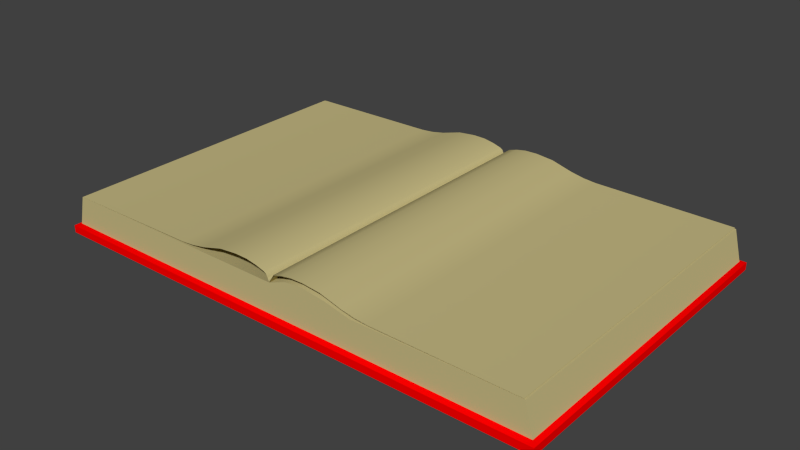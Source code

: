 # Source: Book.blend  (saved by Blender 2.71.5; exported with 4.5.12 LTS)
import bpy
from mathutils import Matrix  # noqa: F401  (used for matrix-valued properties, if any)

bpy.ops.wm.read_factory_settings(use_empty=True)
scene = bpy.context.scene
scene.name = 'Scene'

# ---- collections
col_collection_1 = bpy.data.collections.new('Collection 1'); scene.collection.children.link(col_collection_1)

# ---- materials (node trees are filled in below, after node groups)
mat_pages = bpy.data.materials.new('Pages')
mat_pages.alpha_threshold = 0.0
mat_pages.use_transparent_shadow = False
mat_pages.diffuse_color = (0.5711, 0.4969, 0.2346, 1.0)
mat_pages.roughness = 0.5
mat_pages.specular_intensity = 0.0
mat_cover = bpy.data.materials.new('Cover')
mat_cover.alpha_threshold = 0.0
mat_cover.use_transparent_shadow = False
mat_cover.diffuse_color = (1.0, 0.0, 0.0, 1.0)
mat_cover.roughness = 0.5
mat_cover.specular_intensity = 0.1

# ---- node groups
ng_auto_smooth = bpy.data.node_groups.new('Auto Smooth', 'GeometryNodeTree')
_s = ng_auto_smooth.interface.new_socket(name='Geometry', in_out='OUTPUT', socket_type='NodeSocketGeometry')
_s = ng_auto_smooth.interface.new_socket(name='Geometry', in_out='INPUT', socket_type='NodeSocketGeometry')
_s = ng_auto_smooth.interface.new_socket(name='Angle', in_out='INPUT', socket_type='NodeSocketFloat')
_s.subtype = 'ANGLE'
_s.min_value = 0.0
_s.max_value = 3.142
ng_auto_smooth.is_modifier = True
_N = ng_auto_smooth.nodes; _L = ng_auto_smooth.links
n0 = _N.new('NodeGroupOutput'); n0.name = 'Group Output'; n0.location = (480, -100)
n1 = _N.new('NodeGroupInput'); n1.name = 'Group Input'; n1.location = (-420, -300)
n2 = _N.new('NodeGroupInput'); n2.name = 'Group Input.001'; n2.location = (-60, -100)
n3 = _N.new('GeometryNodeSetShadeSmooth'); n3.name = 'Set Shade Smooth'; n3.location = (120, -100)
n3.domain = 'EDGE'
n4 = _N.new('GeometryNodeSetShadeSmooth'); n4.name = 'Set Shade Smooth.001'; n4.location = (300, -100)
n5 = _N.new('GeometryNodeInputMeshEdgeAngle'); n5.name = 'Edge Angle'; n5.location = (-420, -220)
n6 = _N.new('GeometryNodeInputEdgeSmooth'); n6.name = 'Is Edge Smooth'; n6.location = (-60, -160)
n7 = _N.new('GeometryNodeInputShadeSmooth'); n7.name = 'Is Face Smooth'; n7.location = (-240, -340)
n8 = _N.new('FunctionNodeBooleanMath'); n8.name = 'Boolean Math'; n8.location = (-60, -220)
n9 = _N.new('FunctionNodeCompare'); n9.name = 'Compare'; n9.location = (-240, -180)
n9.operation = 'LESS_EQUAL'
_L.new(n5.outputs[0], n9.inputs[0])
_L.new(n4.outputs[0], n0.inputs[0])
_L.new(n1.outputs[1], n9.inputs[1])
_L.new(n9.outputs[0], n8.inputs[0])
_L.new(n7.outputs[0], n8.inputs[1])
_L.new(n2.outputs[0], n3.inputs[0])
_L.new(n6.outputs[0], n3.inputs[1])
_L.new(n3.outputs[0], n4.inputs[0])
_L.new(n8.outputs[0], n3.inputs[2])
n0.is_active_output = True

# ---- material node trees

# ---- world
world_world = bpy.data.worlds.new('World'); scene.world = world_world
world_world.color = (0.05088, 0.05088, 0.05088)
world_world.use_sun_shadow = False
world_world.sun_shadow_jitter_overblur = 0.0
world_world.cycles.sampling_method = 'MANUAL'
world_world.cycles.sample_map_resolution = 256

# ---- meshes
me_bookmesh = bpy.data.meshes.new('BookMesh')
me_bookmesh.from_pydata([(0.04887, -3.985, 0.01703), (0.04887, 3.985, 0.01703), (0.08702, -3.985, 0.07797), (0.08702, 3.985, 0.07797), (0.1402, -3.985, 0.1406), (0.1402, 3.985, 0.1406), (0.3585, -3.985, 0.2045), (0.3585, 3.985, 0.2045), (0.6096, -3.985, 0.2493), (0.6096, 3.985, 0.2493), (0.9262, -3.985, 0.2557), (0.9262, 3.985, 0.2557), (1.374, -3.985, 0.2107), (1.374, 3.985, 0.2107), (1.898, -3.985, 0.06371), (1.898, 3.985, 0.06371), (2.237, -3.985, -0.0001057), (2.237, 3.985, -0.0001057), (5.979, -3.985, -0.06011), (5.979, 3.985, -0.06011), (2.564, -3.985, -0.02766), (2.564, 3.985, -0.02766), (6.011, 3.985, -0.06517), (6.011, -3.985, -0.06517), (6.194, 3.985, -0.7908), (6.194, -3.985, -0.7908), (6.309, 4.11, -0.8277), (6.309, -4.11, -0.8277), (6.309, -4.11, -1.009), (6.309, 4.11, -1.009), (-0.04194, -3.985, 0.03835), (-0.04194, 3.985, 0.03835), (0.0, 3.985, -0.06517), (-0.07469, -3.985, 0.1023), (-0.07469, 3.985, 0.1023), (-0.1402, -3.985, 0.1406), (-0.1402, 3.985, 0.1406), (-0.3585, -3.985, 0.2045), (-0.3585, 3.985, 0.2045), (-0.6096, -3.985, 0.2493), (-0.6096, 3.985, 0.2493), (-0.9262, -3.985, 0.2557), (-0.9262, 3.985, 0.2557), (-1.374, -3.985, 0.2107), (-1.374, 3.985, 0.2107), (-1.898, -3.985, 0.06371), (-1.898, 3.985, 0.06371), (-2.237, -3.985, -0.0001057), (-2.237, 3.985, -0.0001057), (-5.979, -3.985, -0.06011), (-5.979, 3.985, -0.06011), (-2.564, -3.985, -0.02766), (-2.564, 3.985, -0.02766), (0.0, -3.985, -0.06517), (-6.011, 3.985, -0.06517), (-6.011, -3.985, -0.06517), (-6.194, 3.985, -0.7908), (-6.194, -3.985, -0.7908), (-6.309, 4.11, -0.8277), (-6.309, -4.11, -0.8277), (-6.309, -4.11, -1.009), (-6.309, 4.11, -1.009), (0.0, -3.985, -0.7908), (0.0, -4.11, -0.8277), (0.0, 3.985, -0.7908), (0.0, 4.11, -0.8277), (0.0, 4.11, -1.009), (0.0, -4.11, -1.009), (0.8747, 3.985, 0.1498), (0.8747, -3.985, 0.1498), (0.9389, -4.11, -0.8277), (0.9218, -3.985, -0.7908), (0.9218, 3.985, -0.7908), (0.9389, 4.11, -0.8277), (0.9389, -4.11, -1.009), (0.9389, 4.11, -1.009), (2.103, 3.985, -0.06517), (2.167, -3.985, -0.7908), (2.208, 4.11, -0.8277), (2.208, -4.11, -1.009), (1.61, -4.11, -1.009), (1.61, 4.11, -0.8277), (1.581, -3.985, -0.7908), (1.494, 3.985, 0.07166), (2.103, -3.985, -0.06517), (2.208, -4.11, -0.8277), (2.167, 3.985, -0.7908), (2.208, 4.11, -1.009), (1.61, 4.11, -1.009), (1.581, 3.985, -0.7908), (1.61, -4.11, -0.8277), (1.494, -3.985, 0.07166), (0.4477, -3.985, 0.1089), (0.4806, -4.11, -0.8277), (0.4718, 3.985, -0.7908), (0.4806, 4.11, -1.009), (0.4477, 3.985, 0.1089), (0.4718, -3.985, -0.7908), (0.4806, 4.11, -0.8277), (0.4806, -4.11, -1.009), (0.0, -3.985, -0.05502), (0.0, 3.985, -0.05502), (0.1335, -3.985, 0.1491), (0.1335, 3.985, 0.1491), (0.3501, -3.985, 0.2123), (0.3501, 3.985, 0.2123), (0.6018, -3.985, 0.2567), (0.6018, 3.985, 0.2567), (0.9204, -3.985, 0.263), (0.9204, 3.985, 0.263), (1.365, -3.985, 0.2209), (1.365, 3.985, 0.2209), (1.898, -3.985, 0.07386), (1.898, 3.985, 0.07386), (2.237, -3.985, 0.01004), (2.237, 3.985, 0.01004), (5.979, -3.985, -0.04996), (5.979, 3.985, -0.04996), (2.564, -3.985, -0.01751), (2.564, 3.985, -0.01751), (-0.0103, -3.985, -0.05502), (-0.0103, 3.985, -0.05502), (0.1299, -3.985, 0.1508), (0.1299, 3.985, 0.1508), (0.3482, -3.985, 0.2147), (0.3482, 3.985, 0.2147), (0.5993, -3.985, 0.2594), (0.5993, 3.985, 0.2594), (0.9159, -3.985, 0.2658), (0.9159, 3.985, 0.2658), (1.363, -3.985, 0.2237), (1.363, 3.985, 0.2237), (1.897, -3.985, 0.07764), (1.897, 3.985, 0.07764), (2.236, -3.985, 0.0132), (2.236, 3.985, 0.0132), (5.979, -3.985, -0.04182), (5.979, 3.985, -0.04182), (2.563, -3.985, -0.0142), (2.563, 3.985, -0.0142)], [], [(1, 0, 2, 3), (3, 2, 4, 5), (5, 4, 6, 7), (7, 6, 8, 9), (9, 8, 10, 11), (11, 10, 12, 13), (13, 12, 14, 15), (15, 14, 16, 17), (21, 20, 18, 19), (17, 16, 20, 21), (53, 0, 1, 32), (84, 23, 22, 76), (23, 25, 24, 22), (25, 27, 26, 24), (27, 28, 29, 26), (97, 62, 63, 93), (98, 65, 64, 94), (76, 22, 24, 86), (92, 53, 62, 97), (99, 67, 66, 95), (95, 66, 65, 98), (79, 28, 27, 85), (31, 34, 33, 30), (34, 36, 35, 33), (36, 38, 37, 35), (38, 40, 39, 37), (40, 42, 41, 39), (42, 44, 43, 41), (44, 46, 45, 43), (46, 48, 47, 45), (52, 50, 49, 51), (48, 52, 51, 47), (53, 32, 31, 30), (53, 32, 54, 55), (55, 54, 56, 57), (57, 56, 58, 59), (59, 58, 61, 60), (57, 59, 63, 62), (58, 56, 64, 65), (32, 64, 56, 54), (55, 57, 62, 53), (60, 61, 66, 67), (61, 58, 65, 66), (67, 63, 59, 60), (92, 69, 68, 96), (82, 71, 70, 90), (81, 73, 72, 89), (96, 68, 72, 94), (91, 69, 71, 82), (80, 74, 75, 88), (88, 75, 73, 81), (99, 74, 70, 93), (74, 80, 90, 70), (28, 79, 87, 29), (77, 82, 90, 85), (69, 91, 83, 68), (91, 84, 76, 83), (23, 84, 77, 25), (78, 81, 89, 86), (25, 77, 85, 27), (79, 80, 88, 87), (80, 79, 85, 90), (87, 88, 81, 78), (84, 91, 82, 77), (68, 83, 89, 72), (83, 76, 86, 89), (29, 87, 78, 26), (26, 78, 86, 24), (71, 97, 93, 70), (73, 98, 94, 72), (69, 92, 97, 71), (74, 99, 95, 75), (75, 95, 98, 73), (53, 92, 96, 32), (32, 96, 94, 64), (67, 99, 93, 63), (101, 103, 102, 100), (105, 107, 106, 104), (107, 109, 108, 106), (109, 111, 110, 108), (111, 113, 112, 110), (113, 115, 114, 112), (119, 117, 116, 118), (115, 119, 118, 114), (103, 105, 104, 102), (121, 120, 122, 123), (125, 124, 126, 127), (127, 126, 128, 129), (129, 128, 130, 131), (131, 130, 132, 133), (133, 132, 134, 135), (139, 138, 136, 137), (135, 134, 138, 139), (123, 122, 124, 125), (101, 100, 120, 121), (119, 115, 135, 139), (106, 108, 128, 126), (116, 117, 137, 136), (107, 105, 125, 127), (112, 114, 134, 132), (102, 104, 124, 122), (113, 111, 131, 133), (103, 101, 121, 123), (114, 118, 138, 134), (108, 110, 130, 128), (109, 107, 127, 129), (118, 116, 136, 138), (115, 113, 133, 135), (104, 106, 126, 124), (105, 103, 123, 125), (110, 112, 132, 130), (117, 119, 139, 137), (100, 102, 122, 120), (111, 109, 129, 131)])
me_bookmesh.polygons.foreach_set('use_smooth', [True] * 114)
me_bookmesh.polygons.foreach_set('material_index', [0, 0, 0, 0, 0, 0, 0, 0, 0, 0, 0, 0, 0, 1, 1, 1, 1, 0, 0, 1, 1, 1, 0, 0, 0, 0, 0, 0, 0, 0, 0, 0, 0, 0, 0, 1, 1, 1, 1, 0, 0, 1, 1, 1, 0, 1, 1, 0, 0, 1, 1, 1, 1, 1, 1, 0, 0, 0, 1, 1, 1, 1, 1, 0, 0, 0, 1, 1, 1, 1, 0, 1, 1, 0, 0, 1, 0, 0, 0, 0, 0, 0, 0, 0, 0, 0, 0, 0, 0, 0, 0, 0, 0, 0, 0, 0, 0, 0, 0, 0, 0, 0, 0, 0, 0, 0, 0, 0, 0, 0, 0, 0, 0, 0])
_uv = me_bookmesh.uv_layers.new(name='UVMap')
_uv.uv.foreach_set('vector', [0.5055, 1.035, 0.5055, -0.0348, 0.5099, -0.0348, 0.5099, 1.035, 0.5099, 1.035, 0.5099, -0.0348, 0.5185, -0.0348, 0.5185, 1.035, 0.5185, 1.035, 0.5185, -0.0348, 0.5474, -0.0348, 0.5474, 1.035, 0.5474, 1.035, 0.5474, -0.0348, 0.5806, -0.0348, 0.5806, 1.035, 0.5806, 1.035, 0.5806, -0.0348, 0.6224, -0.0348, 0.6224, 1.035, 0.6224, 1.035, 0.6224, -0.0348, 0.6816, -0.0348, 0.6816, 1.035, 0.6816, 1.035, 0.6816, -0.0348, 0.7508, -0.0348, 0.7508, 1.035, 0.7508, 1.035, 0.7508, -0.0348, 0.7956, -0.0348, 0.7956, 1.035, 0.8389, 1.035, 0.8389, -0.0348, 1.29, -0.0348, 1.29, 1.035, 0.7956, 1.035, 0.7956, -0.0348, 0.8389, -0.0348, 0.8389, 1.035, 0.5, -0.0348, 0.5055, -0.0348, 0.5055, 1.035, 0.5, 1.035, 0.7779, -0.0348, 1.294, -0.0348, 1.294, 1.035, 0.7779, 1.035, 1.294, -0.0348, 1.319, -0.0348, 1.319, 1.035, 1.294, 1.035, 2.411, 1.91, 2.312, 1.892, 2.303, -0.933, 2.421, -0.9448, 2.312, 1.892, 2.17, 1.851, 2.16, -0.9052, 2.303, -0.933, 0.422, 2.07, 0.3298, 2.012, 0.3394, 1.979, 0.4294, 2.023, 0.4225, -1.022, 0.3369, -0.9783, 0.3281, -1.007, 0.4152, -1.067, 0.7779, 1.035, 1.294, 1.035, 1.319, 1.035, 0.7864, 1.035, 0.5592, -0.0348, 0.5, -0.0348, 0.5, -0.0348, 0.5624, -0.0348, 0.4359, 1.959, 0.354, 1.926, 0.3501, -0.9308, 0.4287, -0.961, 0.4287, -0.961, 0.3501, -0.9308, 0.3369, -0.9783, 0.4225, -1.022, 0.768, 1.886, 2.17, 1.851, 2.312, 1.892, 0.7888, 1.942, 0.4945, 1.035, 0.4901, 1.035, 0.4901, -0.0348, 0.4945, -0.0348, 0.4901, 1.035, 0.4815, 1.035, 0.4815, -0.0348, 0.4901, -0.0348, 0.4815, 1.035, 0.4526, 1.035, 0.4526, -0.0348, 0.4815, -0.0348, 0.4526, 1.035, 0.4194, 1.035, 0.4194, -0.0348, 0.4526, -0.0348, 0.4194, 1.035, 0.3776, 1.035, 0.3776, -0.0348, 0.4194, -0.0348, 0.3776, 1.035, 0.3184, 1.035, 0.3184, -0.0348, 0.3776, -0.0348, 0.3184, 1.035, 0.2492, 1.035, 0.2492, -0.0348, 0.3184, -0.0348, 0.2492, 1.035, 0.2044, 1.035, 0.2044, -0.0348, 0.2492, -0.0348, 0.1611, 1.035, -0.2902, 1.035, -0.2902, -0.0348, 0.1611, -0.0348, 0.2044, 1.035, 0.1611, 1.035, 0.1611, -0.0348, 0.2044, -0.0348, 0.5, -0.0348, 0.5, 1.035, 0.4945, 1.035, 0.4945, -0.0348, 0.5, -0.0348, 0.5, 1.035, -0.2944, 1.035, -0.2944, -0.0348, -0.2944, -0.0348, -0.2944, 1.035, -0.3186, 1.035, -0.3186, -0.0348, -1.404, 1.954, -1.447, -0.9327, -1.327, -0.9171, -1.304, 1.931, -1.304, 1.931, -1.327, -0.9171, -1.183, -0.8836, -1.161, 1.882, -1.404, 1.954, -1.304, 1.931, 0.3394, 1.979, 0.3298, 2.012, -1.327, -0.9171, -1.447, -0.9327, 0.3281, -1.007, 0.3369, -0.9783, 0.5, 1.035, 0.5, 1.035, -0.3186, 1.035, -0.2944, 1.035, -0.2944, -0.0348, -0.3186, -0.0348, 0.5, -0.0348, 0.5, -0.0348, -1.161, 1.882, -1.183, -0.8836, 0.3501, -0.9308, 0.354, 1.926, -1.183, -0.8836, -1.327, -0.9171, 0.3369, -0.9783, 0.3501, -0.9308, 0.354, 1.926, 0.3394, 1.979, -1.304, 1.931, -1.161, 1.882, 0.5592, -0.0348, 0.6156, -0.0348, 0.6156, 1.035, 0.5592, 1.035, 0.6683, 2.067, 0.521, 2.089, 0.525, 2.037, 0.6683, 2.014, 0.6546, -1.015, 0.5155, -1.037, 0.5116, -1.086, 0.6545, -1.066, 0.5592, 1.035, 0.6156, 1.035, 0.6218, 1.035, 0.5624, 1.035, 0.6975, -0.0348, 0.6156, -0.0348, 0.6218, -0.0348, 0.7089, -0.0348, 0.6597, 1.947, 0.525, 1.969, 0.5157, -0.9705, 0.6465, -0.9503, 0.6465, -0.9503, 0.5157, -0.9705, 0.5155, -1.037, 0.6546, -1.015, 0.4359, 1.959, 0.525, 1.969, 0.525, 2.037, 0.4294, 2.023, 0.525, 1.969, 0.6597, 1.947, 0.6683, 2.014, 0.525, 2.037, 2.17, 1.851, 0.768, 1.886, 0.7494, -0.894, 2.16, -0.9052, 0.7959, 1.989, 0.6683, 2.067, 0.6683, 2.014, 0.7888, 1.942, 0.6156, -0.0348, 0.6975, -0.0348, 0.6975, 1.035, 0.6156, 1.035, 0.6975, -0.0348, 0.7779, -0.0348, 0.7779, 1.035, 0.6975, 1.035, 1.294, -0.0348, 0.7779, -0.0348, 0.7864, -0.0348, 1.319, -0.0348, 0.7684, -0.9469, 0.6546, -1.015, 0.6545, -1.066, 0.7753, -0.9904, 2.411, 1.91, 0.7959, 1.989, 0.7888, 1.942, 2.312, 1.892, 0.768, 1.886, 0.6597, 1.947, 0.6465, -0.9503, 0.7494, -0.894, 0.6597, 1.947, 0.768, 1.886, 0.7888, 1.942, 0.6683, 2.014, 0.7494, -0.894, 0.6465, -0.9503, 0.6546, -1.015, 0.7684, -0.9469, 0.7779, -0.0348, 0.6975, -0.0348, 0.7089, -0.0348, 0.7864, -0.0348, 0.6156, 1.035, 0.6975, 1.035, 0.7089, 1.035, 0.6218, 1.035, 0.6975, 1.035, 0.7779, 1.035, 0.7864, 1.035, 0.7089, 1.035, 2.16, -0.9052, 0.7494, -0.894, 0.7684, -0.9469, 2.303, -0.933, 2.303, -0.933, 0.7684, -0.9469, 0.7753, -0.9904, 2.421, -0.9448, 0.521, 2.089, 0.422, 2.07, 0.4294, 2.023, 0.525, 2.037, 0.5155, -1.037, 0.4225, -1.022, 0.4152, -1.067, 0.5116, -1.086, 0.6156, -0.0348, 0.5592, -0.0348, 0.5624, -0.0348, 0.6218, -0.0348, 0.525, 1.969, 0.4359, 1.959, 0.4287, -0.961, 0.5157, -0.9705, 0.5157, -0.9705, 0.4287, -0.961, 0.4225, -1.022, 0.5155, -1.037, 0.5, -0.0348, 0.5592, -0.0348, 0.5592, 1.035, 0.5, 1.035, 0.5, 1.035, 0.5592, 1.035, 0.5624, 1.035, 0.5, 1.035, 0.354, 1.926, 0.4359, 1.959, 0.4294, 2.023, 0.3394, 1.979, 0.5, 1.035, 0.5176, 1.035, 0.5176, -0.0348, 0.5, -0.0348, 0.5463, 1.035, 0.5795, 1.035, 0.5795, -0.0348, 0.5463, -0.0348, 0.5795, 1.035, 0.6216, 1.035, 0.6216, -0.0348, 0.5795, -0.0348, 0.6216, 1.035, 0.6803, 1.035, 0.6803, -0.0348, 0.6216, -0.0348, 0.6803, 1.035, 0.7508, 1.035, 0.7508, -0.0348, 0.6803, -0.0348, 0.7508, 1.035, 0.7956, 1.035, 0.7956, -0.0348, 0.7508, -0.0348, 0.8389, 1.035, 1.29, 1.035, 1.29, -0.0348, 0.8389, -0.0348, 0.7956, 1.035, 0.8389, 1.035, 0.8389, -0.0348, 0.7956, -0.0348, 0.5176, 1.035, 0.5463, 1.035, 0.5463, -0.0348, 0.5176, -0.0348, 0.4986, 1.035, 0.4986, -0.0348, 0.5172, -0.0348, 0.5172, 1.035, 0.546, 1.035, 0.546, -0.0348, 0.5792, -0.0348, 0.5792, 1.035, 0.5792, 1.035, 0.5792, -0.0348, 0.621, -0.0348, 0.621, 1.035, 0.621, 1.035, 0.621, -0.0348, 0.6802, -0.0348, 0.6802, 1.035, 0.6802, 1.035, 0.6802, -0.0348, 0.7508, -0.0348, 0.7508, 1.035, 0.7508, 1.035, 0.7508, -0.0348, 0.7955, -0.0348, 0.7955, 1.035, 0.8388, 1.035, 0.8388, -0.0348, 1.29, -0.0348, 1.29, 1.035, 0.7955, 1.035, 0.7955, -0.0348, 0.8388, -0.0348, 0.8388, 1.035, 0.5172, 1.035, 0.5172, -0.0348, 0.546, -0.0348, 0.546, 1.035, 0.5, 1.035, 0.5, -0.0348, 0.4986, -0.0348, 0.4986, 1.035, 0.8389, 1.035, 0.7956, 1.035, 0.7955, 1.035, 0.8388, 1.035, 0.5795, -0.0348, 0.6216, -0.0348, 0.621, -0.0348, 0.5792, -0.0348, 1.29, -0.0348, 1.29, 1.035, 1.29, 1.035, 1.29, -0.0348, 0.5795, 1.035, 0.5463, 1.035, 0.546, 1.035, 0.5792, 1.035, 0.7508, -0.0348, 0.7956, -0.0348, 0.7955, -0.0348, 0.7508, -0.0348, 0.5176, -0.0348, 0.5463, -0.0348, 0.546, -0.0348, 0.5172, -0.0348, 0.7508, 1.035, 0.6803, 1.035, 0.6802, 1.035, 0.7508, 1.035, 0.5176, 1.035, 0.5, 1.035, 0.4986, 1.035, 0.5172, 1.035, 0.7956, -0.0348, 0.8389, -0.0348, 0.8388, -0.0348, 0.7955, -0.0348, 0.6216, -0.0348, 0.6803, -0.0348, 0.6802, -0.0348, 0.621, -0.0348, 0.6216, 1.035, 0.5795, 1.035, 0.5792, 1.035, 0.621, 1.035, 0.8389, -0.0348, 1.29, -0.0348, 1.29, -0.0348, 0.8388, -0.0348, 0.7956, 1.035, 0.7508, 1.035, 0.7508, 1.035, 0.7955, 1.035, 0.5463, -0.0348, 0.5795, -0.0348, 0.5792, -0.0348, 0.546, -0.0348, 0.5463, 1.035, 0.5176, 1.035, 0.5172, 1.035, 0.546, 1.035, 0.6803, -0.0348, 0.7508, -0.0348, 0.7508, -0.0348, 0.6802, -0.0348, 1.29, 1.035, 0.8389, 1.035, 0.8388, 1.035, 1.29, 1.035, 0.5, -0.0348, 0.5176, -0.0348, 0.5172, -0.0348, 0.4986, -0.0348, 0.6803, 1.035, 0.6216, 1.035, 0.621, 1.035, 0.6802, 1.035])
me_bookmesh.materials.append(mat_pages)
me_bookmesh.materials.append(mat_cover)
me_bookmesh.use_remesh_preserve_volume = False
me_bookmesh.use_remesh_preserve_attributes = False
me_bookmesh.use_mirror_vertex_groups = False
me_bookmesh.update()
arm_bookarmature = bpy.data.armatures.new('BookArmature')  # bones are not reproduced

# ---- objects
ob_bookarmature = bpy.data.objects.new('BookArmature', arm_bookarmature)
ob_bookmesh = bpy.data.objects.new('BookMesh', me_bookmesh)

# ---- transforms, parenting, visibility, modifiers, constraints
ob_bookarmature.location = (0.0, 0.0, 0.0)
ob_bookarmature.lineart.crease_threshold = 0.0
ob_bookmesh.parent = ob_bookarmature
ob_bookmesh.location = (0.0, 0.0, 0.0)
ob_bookmesh.lineart.crease_threshold = 0.0
_vg = ob_bookmesh.vertex_groups.new(name='Bone')
_vg.add([100, 101, 102, 103, 104, 105, 120, 121, 122, 123, 124, 125], 1.0, 'REPLACE')
_vg = ob_bookmesh.vertex_groups.new(name='Bone.001')
for _i, _w in zip([100, 101, 102, 103, 104, 105, 106, 107, 108, 109, 110, 111, 120, 121, 122, 123, 124, 125, 126, 127, 128, 129, 130, 131], [0.002947, 0.02468, 0.1987, 0.1968, 0.8362, 0.8059, 0.9777, 0.9909, 1.0, 1.0, 0.9552, 0.9552, 0.002947, 0.02468, 0.1987, 0.1968, 0.8362, 0.8059, 0.9777, 0.9909, 1.0, 1.0, 0.9552, 0.9552]): _vg.add([_i], _w, 'REPLACE')
_vg = ob_bookmesh.vertex_groups.new(name='Bone.002')
for _i, _w in zip([106, 108, 109, 110, 111, 112, 113, 114, 115, 126, 128, 129, 130, 131, 132, 133, 134, 135], [0.0005565, 0.1987, 0.1992, 0.8224, 0.8033, 1.0, 1.0, 1.0, 1.0, 0.0005565, 0.1987, 0.1992, 0.8224, 0.8033, 1.0, 1.0, 1.0, 1.0]): _vg.add([_i], _w, 'REPLACE')
_vg = ob_bookmesh.vertex_groups.new(name='Bone.003')
for _i, _w in zip([112, 113, 114, 115, 116, 117, 118, 119, 132, 133, 134, 135, 136, 137, 138, 139], [0.1974, 0.1988, 0.8095, 0.8224, 1.0, 1.0, 1.0, 1.0, 0.1974, 0.1988, 0.8095, 0.8224, 1.0, 1.0, 1.0, 1.0]): _vg.add([_i], _w, 'REPLACE')
_vg = ob_bookmesh.vertex_groups.new(name='Root')
_vg.add([0, 1, 2, 3, 4, 5, 6, 7, 8, 9, 10, 11, 12, 13, 14, 15, 16, 17, 18, 19, 20, 21, 22, 23, 24, 25, 26, 27, 28, 29, 30, 31, 32, 33, 34, 35, 36, 37, 38, 39, 40, 41, 42, 43, 44, 45, 46, 47, 48, 49, 50, 51, 52, 53, 54, 55, 56, 57, 58, 59, 60, 61, 62, 63, 64, 65, 66, 67, 68, 69, 70, 71, 72, 73, 74, 75, 76, 77, 78, 79, 80, 81, 82, 83, 84, 85, 86, 87, 88, 89, 90, 91, 92, 93, 94, 95, 96, 97, 98, 99], 1.0, 'REPLACE')
_m = ob_bookmesh.modifiers.new('Armature', 'ARMATURE')
_m.object = ob_bookarmature
_m = ob_bookmesh.modifiers.new('Auto Smooth', 'NODES')
_m.node_group = ng_auto_smooth
_gi = [s.identifier for s in ng_auto_smooth.interface.items_tree if s.item_type == 'SOCKET' and s.in_out == 'INPUT']
_m[_gi[1]] = 0.8727  # Angle

# ---- collection membership
col_collection_1.objects.link(ob_bookarmature)
col_collection_1.objects.link(ob_bookmesh)

# ---- scene / render settings (as saved in the file)
scene.frame_start = 1; scene.frame_end = 51; scene.frame_set(1)
scene.render.engine = 'BLENDER_EEVEE_NEXT'
scene.render.image_settings.color_mode = 'RGB'
scene.render.image_settings.compression = 90
scene.render.resolution_percentage = 50
scene.render.dither_intensity = 0.0
scene.render.bake_margin = 2
scene.cycles.use_denoising = False
scene.cycles.samples = 10
scene.cycles.sampling_pattern = 'TABULATED_SOBOL'
scene.cycles.light_sampling_threshold = 0.0
scene.cycles.use_adaptive_sampling = False
scene.cycles.use_light_tree = False
scene.cycles.blur_glossy = 0.0
scene.cycles.pixel_filter_type = 'GAUSSIAN'
scene.cycles.sample_clamp_indirect = 0.0
scene.view_settings.view_transform = 'Standard'
bpy.context.view_layer.update()

# ---- added for rendering (the .blend has no active camera and no usable light): camera, sun
cam_auto = bpy.data.cameras.new('AutoCamera')
cam_auto.lens = 50.0
cam_auto.sensor_width = 36.0
cam_auto.clip_end = 1000.0
ob_auto_camera = bpy.data.objects.new('AutoCamera', cam_auto)
scene.collection.objects.link(ob_auto_camera)
ob_auto_camera.location = (13.983, -16.7796, 10.8149)
ob_auto_camera.rotation_euler = (1.09748, -7.21219e-08, 0.694738)
scene.camera = ob_auto_camera
light_auto_sun = bpy.data.lights.new('AutoSun', 'SUN')
light_auto_sun.energy = 3.0
light_auto_sun.angle = 0.0523599
ob_auto_sun = bpy.data.objects.new('AutoSun', light_auto_sun)
scene.collection.objects.link(ob_auto_sun)
ob_auto_sun.rotation_euler = (0.872665, 0.174533, 0.523599)
bpy.context.view_layer.update()
